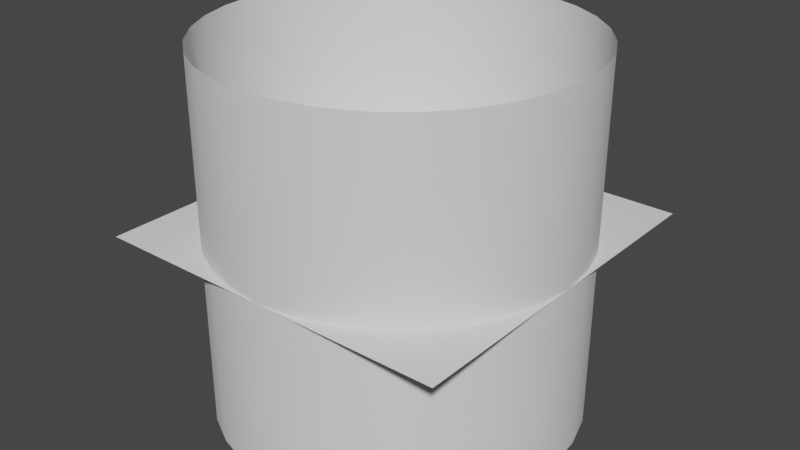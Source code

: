 # Source: cylinder.blend  (saved by Blender 3.4.6; exported with 4.5.12 LTS)
import bpy
from mathutils import Matrix  # noqa: F401  (used for matrix-valued properties, if any)

bpy.ops.wm.read_factory_settings(use_empty=True)
scene = bpy.context.scene
scene.name = 'Scene'

# ---- collections
col_collection = bpy.data.collections.new('Collection'); scene.collection.children.link(col_collection)

# ---- world
world_world = bpy.data.worlds.new('World'); scene.world = world_world
world_world.use_nodes = True; world_world.node_tree.nodes.clear()
_N = world_world.node_tree.nodes; _L = world_world.node_tree.links
n0 = _N.new('ShaderNodeOutputWorld'); n0.name = 'World Output'; n0.location = (300, 300)
n1 = _N.new('ShaderNodeBackground'); n1.name = 'Background'; n1.location = (10, 300)
n1.inputs[0].default_value = (0.05088, 0.05088, 0.05088, 1.0)
_L.new(n1.outputs[0], n0.inputs[0])
n0.is_active_output = True
world_world.color = (0.05088, 0.05088, 0.05088)
world_world.use_sun_shadow = False
world_world.sun_shadow_jitter_overblur = 0.0

# ---- meshes
me_cylinder = bpy.data.meshes.new('Cylinder')
me_cylinder.from_pydata([(0.0, 1.0, -1.0), (0.0, 1.0, 1.0), (0.1951, 0.9808, -1.0), (0.1951, 0.9808, 1.0), (0.3827, 0.9239, -1.0), (0.3827, 0.9239, 1.0), (0.5556, 0.8315, -1.0), (0.5556, 0.8315, 1.0), (0.7071, 0.7071, -1.0), (0.7071, 0.7071, 1.0), (0.8315, 0.5556, -1.0), (0.8315, 0.5556, 1.0), (0.9239, 0.3827, -1.0), (0.9239, 0.3827, 1.0), (0.9808, 0.1951, -1.0), (0.9808, 0.1951, 1.0), (1.0, 0.0, -1.0), (1.0, 0.0, 1.0), (0.9808, -0.1951, -1.0), (0.9808, -0.1951, 1.0), (0.9239, -0.3827, -1.0), (0.9239, -0.3827, 1.0), (0.8315, -0.5556, -1.0), (0.8315, -0.5556, 1.0), (0.7071, -0.7071, -1.0), (0.7071, -0.7071, 1.0), (0.5556, -0.8315, -1.0), (0.5556, -0.8315, 1.0), (0.3827, -0.9239, -1.0), (0.3827, -0.9239, 1.0), (0.1951, -0.9808, -1.0), (0.1951, -0.9808, 1.0), (0.0, -1.0, -1.0), (0.0, -1.0, 1.0), (-0.1951, -0.9808, -1.0), (-0.1951, -0.9808, 1.0), (-0.3827, -0.9239, -1.0), (-0.3827, -0.9239, 1.0), (-0.5556, -0.8315, -1.0), (-0.5556, -0.8315, 1.0), (-0.7071, -0.7071, -1.0), (-0.7071, -0.7071, 1.0), (-0.8315, -0.5556, -1.0), (-0.8315, -0.5556, 1.0), (-0.9239, -0.3827, -1.0), (-0.9239, -0.3827, 1.0), (-0.9808, -0.1951, -1.0), (-0.9808, -0.1951, 1.0), (-1.0, 0.0, -1.0), (-1.0, 0.0, 1.0), (-0.9808, 0.1951, -1.0), (-0.9808, 0.1951, 1.0), (-0.9239, 0.3827, -1.0), (-0.9239, 0.3827, 1.0), (-0.8315, 0.5556, -1.0), (-0.8315, 0.5556, 1.0), (-0.7071, 0.7071, -1.0), (-0.7071, 0.7071, 1.0), (-0.5556, 0.8315, -1.0), (-0.5556, 0.8315, 1.0), (-0.3827, 0.9239, -1.0), (-0.3827, 0.9239, 1.0), (-0.1951, 0.9808, -1.0), (-0.1951, 0.9808, 1.0)], [], [(0, 1, 3, 2), (2, 3, 5, 4), (4, 5, 7, 6), (6, 7, 9, 8), (8, 9, 11, 10), (10, 11, 13, 12), (12, 13, 15, 14), (14, 15, 17, 16), (16, 17, 19, 18), (18, 19, 21, 20), (20, 21, 23, 22), (22, 23, 25, 24), (24, 25, 27, 26), (26, 27, 29, 28), (28, 29, 31, 30), (30, 31, 33, 32), (32, 33, 35, 34), (34, 35, 37, 36), (36, 37, 39, 38), (38, 39, 41, 40), (40, 41, 43, 42), (42, 43, 45, 44), (44, 45, 47, 46), (46, 47, 49, 48), (48, 49, 51, 50), (50, 51, 53, 52), (52, 53, 55, 54), (54, 55, 57, 56), (56, 57, 59, 58), (58, 59, 61, 60), (60, 61, 63, 62), (62, 63, 1, 0)])
me_cylinder.polygons.foreach_set('use_smooth', [True] * 32)
_uv = me_cylinder.uv_layers.new(name='UVMap')
_uv.uv.foreach_set('vector', [0.5, 0.006036, 0.5, 0.994, 0.4693, 0.994, 0.4693, 0.006036, 0.4693, 0.006036, 0.4693, 0.994, 0.4385, 0.994, 0.4385, 0.006036, 0.4385, 0.006036, 0.4385, 0.994, 0.4078, 0.994, 0.4078, 0.006036, 0.4078, 0.006036, 0.4078, 0.994, 0.3771, 0.994, 0.3771, 0.006036, 0.3771, 0.006036, 0.3771, 0.994, 0.3464, 0.994, 0.3464, 0.006036, 0.3464, 0.006036, 0.3464, 0.994, 0.3157, 0.994, 0.3157, 0.006036, 0.3157, 0.006036, 0.3157, 0.994, 0.2849, 0.994, 0.2849, 0.006036, 0.2849, 0.006036, 0.2849, 0.994, 0.2542, 0.994, 0.2542, 0.006036, 0.2542, 0.006036, 0.2542, 0.994, 0.2235, 0.994, 0.2235, 0.006036, 0.2235, 0.006036, 0.2235, 0.994, 0.1928, 0.994, 0.1928, 0.006036, 0.1928, 0.006036, 0.1928, 0.994, 0.162, 0.994, 0.162, 0.006036, 0.162, 0.006036, 0.162, 0.994, 0.1313, 0.994, 0.1313, 0.006036, 0.1313, 0.006036, 0.1313, 0.994, 0.1006, 0.994, 0.1006, 0.006036, 0.1006, 0.006036, 0.1006, 0.994, 0.06985, 0.994, 0.06985, 0.006036, 0.06985, 0.006036, 0.06985, 0.994, 0.03913, 0.994, 0.03913, 0.006036, 0.03913, 0.006036, 0.03913, 0.994, 0.008401, 0.994, 0.008401, 0.006036, 0.9916, 0.006036, 0.9916, 0.994, 0.9609, 0.994, 0.9609, 0.006036, 0.9609, 0.006036, 0.9609, 0.994, 0.9301, 0.994, 0.9301, 0.006036, 0.9301, 0.006036, 0.9301, 0.994, 0.8994, 0.994, 0.8994, 0.006036, 0.8994, 0.006036, 0.8994, 0.994, 0.8687, 0.994, 0.8687, 0.006036, 0.8687, 0.006036, 0.8687, 0.994, 0.838, 0.994, 0.838, 0.006036, 0.838, 0.006036, 0.838, 0.994, 0.8072, 0.994, 0.8072, 0.006036, 0.8072, 0.006036, 0.8072, 0.994, 0.7765, 0.994, 0.7765, 0.006036, 0.7765, 0.006036, 0.7765, 0.994, 0.7458, 0.994, 0.7458, 0.006036, 0.7458, 0.006036, 0.7458, 0.994, 0.7151, 0.994, 0.7151, 0.006036, 0.7151, 0.006036, 0.7151, 0.994, 0.6843, 0.994, 0.6843, 0.006036, 0.6843, 0.006036, 0.6843, 0.994, 0.6536, 0.994, 0.6536, 0.006036, 0.6536, 0.006036, 0.6536, 0.994, 0.6229, 0.994, 0.6229, 0.006036, 0.6229, 0.006036, 0.6229, 0.994, 0.5922, 0.994, 0.5922, 0.006036, 0.5922, 0.006036, 0.5922, 0.994, 0.5614, 0.994, 0.5615, 0.006036, 0.5615, 0.006036, 0.5614, 0.994, 0.5307, 0.994, 0.5307, 0.006036, 0.5307, 0.006036, 0.5307, 0.994, 0.5, 0.994, 0.5, 0.006036])
me_cylinder.update()
me_plane = bpy.data.meshes.new('Plane')
me_plane.from_pydata([(-1.0, -1.0, 0.0), (1.0, -1.0, 0.0), (-1.0, 1.0, 0.0), (1.0, 1.0, 0.0)], [], [(0, 1, 3, 2)])
_uv = me_plane.uv_layers.new(name='UVMap')
_uv.uv.foreach_set('vector', [0.0, 0.0, 1.0, 0.0, 1.0, 1.0, 0.0, 1.0])
me_plane.update()

# ---- objects
ob_cylinder = bpy.data.objects.new('Cylinder', me_cylinder)
ob_plane = bpy.data.objects.new('Plane', me_plane)

# ---- transforms, parenting, visibility, modifiers, constraints
ob_cylinder.location = (0.0, 0.0, 0.0)
ob_plane.location = (0.0, 0.0, 0.0)

# ---- collection membership
col_collection.objects.link(ob_cylinder)
col_collection.objects.link(ob_plane)

# ---- scene / render settings (as saved in the file)
scene.frame_start = 1; scene.frame_end = 250; scene.frame_set(1)
scene.render.engine = 'BLENDER_EEVEE_NEXT'
scene.cycles.sampling_pattern = 'TABULATED_SOBOL'
scene.cycles.use_light_tree = False
scene.view_settings.view_transform = 'Filmic'
bpy.context.view_layer.update()

# ---- added for rendering (the .blend has no active camera and no usable light): camera, sun
cam_auto = bpy.data.cameras.new('AutoCamera')
cam_auto.lens = 50.0
cam_auto.sensor_width = 36.0
cam_auto.clip_end = 1000.0
ob_auto_camera = bpy.data.objects.new('AutoCamera', cam_auto)
scene.collection.objects.link(ob_auto_camera)
ob_auto_camera.location = (3.20507, -3.84609, 2.56406)
ob_auto_camera.rotation_euler = (1.09748, -7.21219e-08, 0.694738)
scene.camera = ob_auto_camera
light_auto_sun = bpy.data.lights.new('AutoSun', 'SUN')
light_auto_sun.energy = 3.0
light_auto_sun.angle = 0.0523599
ob_auto_sun = bpy.data.objects.new('AutoSun', light_auto_sun)
scene.collection.objects.link(ob_auto_sun)
ob_auto_sun.rotation_euler = (0.872665, 0.174533, 0.523599)
bpy.context.view_layer.update()
